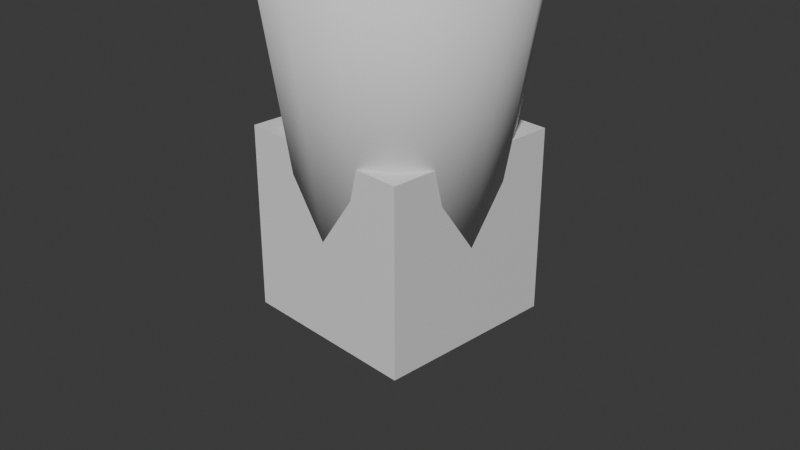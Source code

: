 # Source: glass.blend  (saved by Blender 4.2.66; exported with 4.5.12 LTS)
import bpy
from mathutils import Matrix  # noqa: F401  (used for matrix-valued properties, if any)

bpy.ops.wm.read_factory_settings(use_empty=True)
scene = bpy.context.scene
scene.name = 'Scene'

# ---- collections
col_collection = bpy.data.collections.new('Collection'); scene.collection.children.link(col_collection)

# ---- materials (node trees are filled in below, after node groups)
mat_material = bpy.data.materials.new('Material')
mat_material.alpha_threshold = 0.0
mat_material.use_transparent_shadow = False
mat_material.roughness = 0.5
mat_material.line_color = (0.0, 0.0, 0.0, 1.0)

# ---- material node trees
mat_material.use_nodes = True; mat_material.node_tree.nodes.clear()
_N = mat_material.node_tree.nodes; _L = mat_material.node_tree.links
n0 = _N.new('ShaderNodeOutputMaterial'); n0.name = 'Material Output'; n0.location = (300, 300)
n1 = _N.new('ShaderNodeBsdfPrincipled'); n1.name = 'Principled BSDF'; n1.location = (10, 300)
n1.inputs[3].default_value = 1.45
_L.new(n1.outputs[0], n0.inputs[0])
n0.is_active_output = True

# ---- world
world_world = bpy.data.worlds.new('World'); scene.world = world_world
world_world.use_nodes = True; world_world.node_tree.nodes.clear()
_N = world_world.node_tree.nodes; _L = world_world.node_tree.links
n0 = _N.new('ShaderNodeOutputWorld'); n0.name = 'World Output'; n0.location = (300, 300)
n1 = _N.new('ShaderNodeBackground'); n1.name = 'Background'; n1.location = (10, 300)
n1.inputs[0].default_value = (0.05088, 0.05088, 0.05088, 1.0)
_L.new(n1.outputs[0], n0.inputs[0])
n0.is_active_output = True
world_world.color = (0.05088, 0.05088, 0.05088)
world_world.sun_shadow_jitter_overblur = 0.0

# ---- cameras
cam_camera = bpy.data.cameras.new('Camera')
cam_camera.clip_end = 100.0
cam_camera.ortho_scale = 7.314

# ---- meshes
me_cube = bpy.data.meshes.new('Cube')
me_cube.from_pydata([(1.0, 1.0, 1.0), (1.0, 1.0, -1.0), (1.0, -1.0, 1.0), (1.0, -1.0, -1.0), (-1.0, 1.0, 1.0), (-1.0, 1.0, -1.0), (-1.0, -1.0, 1.0), (-1.0, -1.0, -1.0)], [], [(0, 4, 6, 2), (3, 2, 6, 7), (7, 6, 4, 5), (5, 1, 3, 7), (1, 0, 2, 3), (5, 4, 0, 1)])
_uv = me_cube.uv_layers.new(name='UVMap')
_uv.uv.foreach_set('vector', [0.625, 0.5, 0.875, 0.5, 0.875, 0.75, 0.625, 0.75, 0.375, 0.75, 0.625, 0.75, 0.625, 1.0, 0.375, 1.0, 0.375, 0.0, 0.625, 0.0, 0.625, 0.25, 0.375, 0.25, 0.125, 0.5, 0.375, 0.5, 0.375, 0.75, 0.125, 0.75, 0.375, 0.5, 0.625, 0.5, 0.625, 0.75, 0.375, 0.75, 0.375, 0.25, 0.625, 0.25, 0.625, 0.5, 0.375, 0.5])
me_cube.materials.append(mat_material)
me_cube.use_mirror_vertex_groups = False
me_cube.update()
me_vert = bpy.data.meshes.new('Vert')
me_vert.from_pydata([(0.0, 0.0, 0.0), (0.0, 0.995, 0.0), (7.761e-16, 1.497, 3.495), (7.761e-16, 1.352, 3.495), (1.039e-16, 0.8929, 0.4677), (1.039e-16, -0.006123, 0.4677)], [(0, 1), (1, 2), (2, 3), (3, 4), (4, 5)], [])
me_vert.update()

# ---- objects
ob_cube = bpy.data.objects.new('Cube', me_cube)
ob_camera = bpy.data.objects.new('Camera', cam_camera)
ob_vert = bpy.data.objects.new('Vert', me_vert)

# ---- transforms, parenting, visibility, modifiers, constraints
ob_cube.location = (0.0, 0.0, 0.0)
ob_cube.lock_rotations_4d = False
ob_cube.empty_display_type = 'ARROWS'
ob_cube.lineart.crease_threshold = 0.0
ob_camera.location = (7.359, -6.926, 4.958)
ob_camera.rotation_euler = (1.109, 0.0, 0.8149)
ob_camera.lock_rotations_4d = False
ob_camera.empty_display_type = 'ARROWS'
ob_camera.color = (0.0, 0.0, 0.0, 0.0)
ob_camera.display_type = 'WIRE'
ob_camera.lineart.crease_threshold = 0.0
ob_vert.location = (-1.36e-18, 0.006123, 0.006123)
_m = ob_vert.modifiers.new('Screw', 'SCREW')

# ---- collection membership
col_collection.objects.link(ob_cube)
col_collection.objects.link(ob_camera)
col_collection.objects.link(ob_vert)

# ---- scene / render settings (as saved in the file)
scene.camera = ob_camera
scene.frame_start = 1; scene.frame_end = 250; scene.frame_set(1)
scene.render.engine = 'BLENDER_EEVEE_NEXT'
bpy.context.view_layer.update()

# ---- added for rendering (the .blend has no usable light): sun
light_auto_sun = bpy.data.lights.new('AutoSun', 'SUN')
light_auto_sun.energy = 3.0
light_auto_sun.angle = 0.0523599
ob_auto_sun = bpy.data.objects.new('AutoSun', light_auto_sun)
scene.collection.objects.link(ob_auto_sun)
ob_auto_sun.rotation_euler = (0.872665, 0.174533, 0.523599)
bpy.context.view_layer.update()
